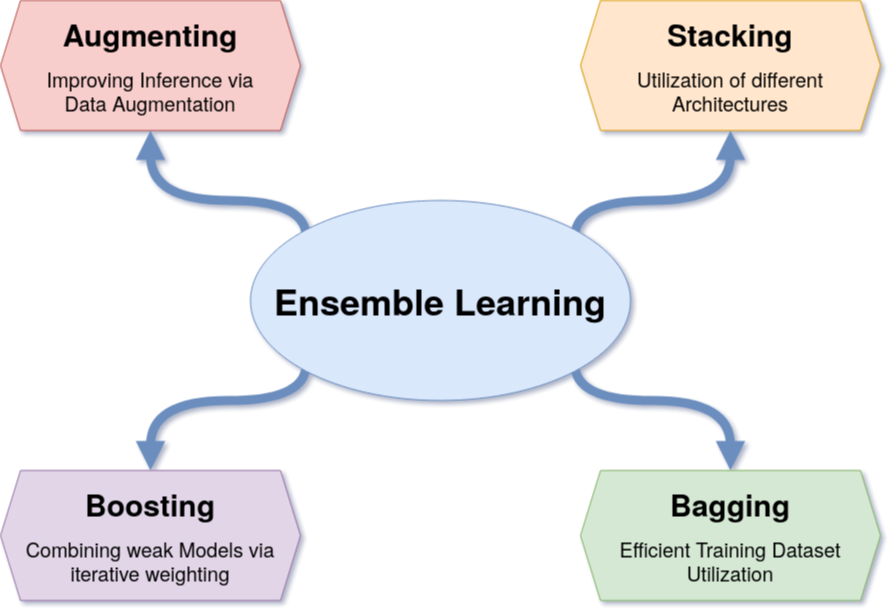

The diagram above was exported from draw.io. Its source (the exported page's mxGraphModel, read from the mxfile embedded in the PNG):
<mxGraphModel dx="1320" dy="781" grid="1" gridSize="10" guides="1" tooltips="1" connect="1" arrows="1" fold="1" page="1" pageScale="1" pageWidth="1390" pageHeight="980" math="0" shadow="0">
  <root>
    <mxCell id="0" />
    <mxCell id="1" parent="0" />
    <mxCell id="SE9lEjFkEfYsawXB2Ijc-11" style="edgeStyle=orthogonalEdgeStyle;orthogonalLoop=1;jettySize=auto;html=1;entryX=0.5;entryY=1;entryDx=0;entryDy=0;exitX=1;exitY=0;exitDx=0;exitDy=0;strokeWidth=9;fillColor=#ffe6cc;strokeColor=#6C8EBF;endArrow=block;endFill=1;curved=1;" parent="1" target="SE9lEjFkEfYsawXB2Ijc-4" edge="1">
      <mxGeometry relative="1" as="geometry">
        <mxPoint x="774.3502884254403" y="356.3603896932127" as="sourcePoint" />
        <Array as="points">
          <mxPoint x="774" y="320" />
          <mxPoint x="930" y="320" />
        </Array>
      </mxGeometry>
    </mxCell>
    <mxCell id="SE9lEjFkEfYsawXB2Ijc-12" style="edgeStyle=orthogonalEdgeStyle;orthogonalLoop=1;jettySize=auto;html=1;entryX=0.5;entryY=0;entryDx=0;entryDy=0;exitX=1;exitY=1;exitDx=0;exitDy=0;strokeWidth=9;fillColor=#dae8fc;strokeColor=#6c8ebf;endArrow=block;endFill=1;curved=1;" parent="1" target="SE9lEjFkEfYsawXB2Ijc-2" edge="1">
      <mxGeometry relative="1" as="geometry">
        <mxPoint x="774.3502884254403" y="483.6396103067875" as="sourcePoint" />
        <Array as="points">
          <mxPoint x="774" y="520" />
          <mxPoint x="930" y="520" />
        </Array>
      </mxGeometry>
    </mxCell>
    <mxCell id="SE9lEjFkEfYsawXB2Ijc-13" style="edgeStyle=orthogonalEdgeStyle;orthogonalLoop=1;jettySize=auto;html=1;entryX=0.5;entryY=1;entryDx=0;entryDy=0;exitX=0;exitY=0;exitDx=0;exitDy=0;fillColor=#dae8fc;strokeColor=#6c8ebf;strokeWidth=9;endArrow=block;endFill=1;curved=1;" parent="1" target="SE9lEjFkEfYsawXB2Ijc-7" edge="1">
      <mxGeometry relative="1" as="geometry">
        <mxPoint x="505.64971157455966" y="356.3603896932125" as="sourcePoint" />
        <Array as="points">
          <mxPoint x="506" y="320" />
          <mxPoint x="350" y="320" />
        </Array>
      </mxGeometry>
    </mxCell>
    <mxCell id="SE9lEjFkEfYsawXB2Ijc-14" style="edgeStyle=orthogonalEdgeStyle;orthogonalLoop=1;jettySize=auto;html=1;entryX=0.5;entryY=0;entryDx=0;entryDy=0;exitX=0;exitY=1;exitDx=0;exitDy=0;strokeWidth=9;fillColor=#dae8fc;strokeColor=#6c8ebf;endArrow=block;endFill=1;curved=1;" parent="1" target="SE9lEjFkEfYsawXB2Ijc-8" edge="1">
      <mxGeometry relative="1" as="geometry">
        <mxPoint x="505.64971157455966" y="483.63961030678774" as="sourcePoint" />
        <Array as="points">
          <mxPoint x="506" y="520" />
          <mxPoint x="350" y="520" />
        </Array>
      </mxGeometry>
    </mxCell>
    <mxCell id="SE9lEjFkEfYsawXB2Ijc-2" value="&lt;div style=&quot;font-size: 30px&quot;&gt;&lt;b&gt;&lt;font style=&quot;font-size: 30px&quot;&gt;Bagging&lt;/font&gt;&lt;/b&gt;&lt;/div&gt;&lt;div&gt;&lt;br&gt;&lt;/div&gt;&lt;div style=&quot;font-size: 20px&quot;&gt;Efficient Training Dataset Utilization&lt;br&gt;&lt;/div&gt;" style="shape=hexagon;perimeter=hexagonPerimeter2;whiteSpace=wrap;html=1;fixedSize=1;fillColor=#d5e8d4;strokeColor=#82b366;" parent="1" vertex="1">
      <mxGeometry x="780" y="590" width="300" height="130" as="geometry" />
    </mxCell>
    <mxCell id="SE9lEjFkEfYsawXB2Ijc-4" value="&lt;div style=&quot;font-size: 30px&quot;&gt;&lt;b&gt;&lt;font style=&quot;font-size: 30px&quot;&gt;Stacking&lt;/font&gt;&lt;/b&gt;&lt;/div&gt;&lt;div&gt;&lt;br&gt;&lt;/div&gt;&lt;div style=&quot;font-size: 20px&quot;&gt;Utilization of different Architectures&lt;br&gt;&lt;/div&gt;" style="shape=hexagon;perimeter=hexagonPerimeter2;whiteSpace=wrap;html=1;fixedSize=1;fillColor=#ffe6cc;strokeColor=#d79b00;" parent="1" vertex="1">
      <mxGeometry x="780" y="120" width="300" height="130" as="geometry" />
    </mxCell>
    <mxCell id="SE9lEjFkEfYsawXB2Ijc-7" value="&lt;div style=&quot;font-size: 30px&quot;&gt;&lt;b&gt;&lt;font style=&quot;font-size: 30px&quot;&gt;Augmenting&lt;/font&gt;&lt;/b&gt;&lt;/div&gt;&lt;div&gt;&lt;br&gt;&lt;/div&gt;&lt;div style=&quot;font-size: 20px&quot;&gt;Improving Inference via&lt;/div&gt;&lt;div style=&quot;font-size: 20px&quot;&gt;Data Augmentation&lt;br&gt;&lt;/div&gt;" style="shape=hexagon;perimeter=hexagonPerimeter2;whiteSpace=wrap;html=1;fixedSize=1;fillColor=#f8cecc;strokeColor=#b85450;" parent="1" vertex="1">
      <mxGeometry x="200" y="120" width="300" height="130" as="geometry" />
    </mxCell>
    <mxCell id="SE9lEjFkEfYsawXB2Ijc-8" value="&lt;div style=&quot;font-size: 30px&quot;&gt;&lt;b&gt;&lt;font style=&quot;font-size: 30px&quot;&gt;Boosting&lt;/font&gt;&lt;/b&gt;&lt;/div&gt;&lt;div&gt;&lt;br&gt;&lt;/div&gt;&lt;div style=&quot;font-size: 20px&quot;&gt;Combining weak Models via iterative weighting&lt;/div&gt;" style="shape=hexagon;perimeter=hexagonPerimeter2;whiteSpace=wrap;html=1;fixedSize=1;fillColor=#e1d5e7;strokeColor=#9673a6;" parent="1" vertex="1">
      <mxGeometry x="200" y="590" width="300" height="130" as="geometry" />
    </mxCell>
    <mxCell id="5uA1NnWSuBnNOjmGicVK-5" value="&lt;b&gt;&lt;font style=&quot;font-size: 36px&quot;&gt;Ensemble Learning&lt;/font&gt;&lt;/b&gt;" style="ellipse;whiteSpace=wrap;html=1;fillColor=#dae8fc;strokeColor=#6c8ebf;shadow=0;" vertex="1" parent="1">
      <mxGeometry x="450" y="320" width="380" height="200" as="geometry" />
    </mxCell>
  </root>
</mxGraphModel>